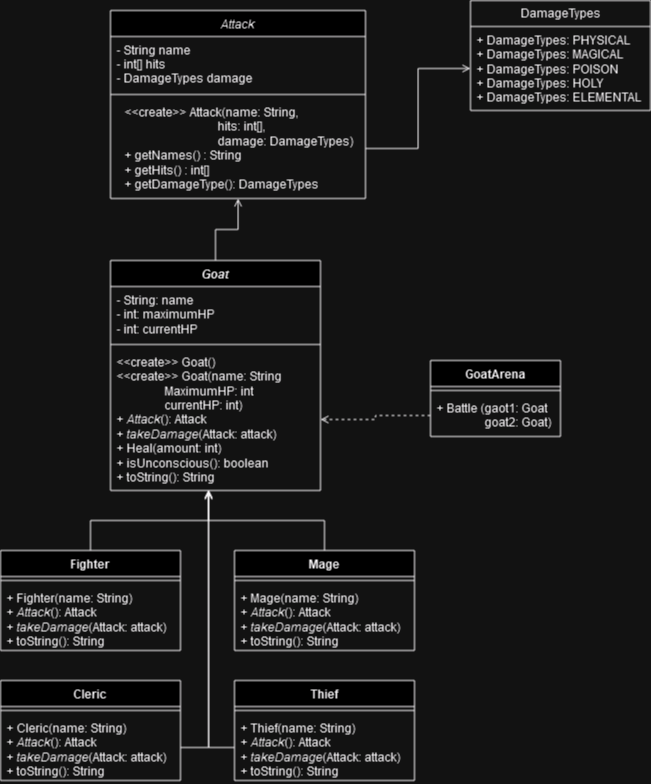

The diagram above was exported from draw.io. Its source (the exported page's mxGraphModel, read from the mxfile embedded in the PNG):
<mxGraphModel dx="944" dy="1546" grid="1" gridSize="10" guides="1" tooltips="1" connect="1" arrows="1" fold="1" page="1" pageScale="1" pageWidth="827" pageHeight="1169" math="0" shadow="0">
  <root>
    <mxCell id="WIyWlLk6GJQsqaUBKTNV-0" />
    <mxCell id="WIyWlLk6GJQsqaUBKTNV-1" parent="WIyWlLk6GJQsqaUBKTNV-0" />
    <mxCell id="zkfFHV4jXpPFQw0GAbJ--0" value="Attack" style="swimlane;fontStyle=2;align=center;verticalAlign=top;childLayout=stackLayout;horizontal=1;startSize=26;horizontalStack=0;resizeParent=1;resizeLast=0;collapsible=1;marginBottom=0;rounded=0;shadow=0;strokeWidth=1;" parent="WIyWlLk6GJQsqaUBKTNV-1" vertex="1">
      <mxGeometry x="190" y="160" width="255" height="188" as="geometry">
        <mxRectangle x="230" y="140" width="160" height="26" as="alternateBounds" />
      </mxGeometry>
    </mxCell>
    <mxCell id="zkfFHV4jXpPFQw0GAbJ--1" value="- String name&#10;- int[] hits&#10;- DamageTypes damage" style="text;align=left;verticalAlign=top;spacingLeft=4;spacingRight=4;overflow=hidden;rotatable=0;points=[[0,0.5],[1,0.5]];portConstraint=eastwest;" parent="zkfFHV4jXpPFQw0GAbJ--0" vertex="1">
      <mxGeometry y="26" width="255" height="54" as="geometry" />
    </mxCell>
    <mxCell id="zkfFHV4jXpPFQw0GAbJ--4" value="" style="line;html=1;strokeWidth=1;align=left;verticalAlign=middle;spacingTop=-1;spacingLeft=3;spacingRight=3;rotatable=0;labelPosition=right;points=[];portConstraint=eastwest;" parent="zkfFHV4jXpPFQw0GAbJ--0" vertex="1">
      <mxGeometry y="80" width="255" height="8" as="geometry" />
    </mxCell>
    <mxCell id="6PpkRTIJ0QwFzDLVp2el-1" value="&lt;div align=&quot;left&quot;&gt;&amp;lt;&amp;lt;create&amp;gt;&amp;gt; Attack(name: String,&lt;/div&gt;&lt;div align=&quot;left&quot;&gt;&lt;span style=&quot;white-space: pre;&quot;&gt;&#09;&lt;/span&gt;&lt;span style=&quot;white-space: pre;&quot;&gt;&#09;&lt;/span&gt;&lt;span style=&quot;white-space: pre;&quot;&gt;&#09;&lt;/span&gt;&amp;nbsp;&amp;nbsp;&amp;nbsp;&amp;nbsp;&amp;nbsp;&amp;nbsp; hits: int[],&lt;/div&gt;&lt;div align=&quot;left&quot;&gt;&lt;span style=&quot;white-space: pre;&quot;&gt;&#09;&lt;/span&gt;&lt;span style=&quot;white-space: pre;&quot;&gt;&#09;&lt;/span&gt;&lt;span style=&quot;white-space: pre;&quot;&gt;&#09;&lt;/span&gt;&amp;nbsp;&amp;nbsp;&amp;nbsp;&amp;nbsp;&amp;nbsp;&amp;nbsp; damage: DamageTypes)&lt;br&gt;&lt;/div&gt;&lt;div align=&quot;left&quot;&gt;+ getNames() : String&lt;br&gt;+ getHits() : int[]&lt;br&gt;+ getDamageType(): DamageTypes&lt;br&gt;&lt;/div&gt;" style="text;html=1;align=center;verticalAlign=middle;resizable=0;points=[];autosize=1;strokeColor=none;fillColor=none;" parent="zkfFHV4jXpPFQw0GAbJ--0" vertex="1">
      <mxGeometry y="88" width="255" height="100" as="geometry" />
    </mxCell>
    <mxCell id="6PpkRTIJ0QwFzDLVp2el-2" value="DamageTypes" style="swimlane;fontStyle=0;childLayout=stackLayout;horizontal=1;startSize=26;fillColor=none;horizontalStack=0;resizeParent=1;resizeParentMax=0;resizeLast=0;collapsible=1;marginBottom=0;whiteSpace=wrap;html=1;" parent="WIyWlLk6GJQsqaUBKTNV-1" vertex="1">
      <mxGeometry x="550" y="150" width="180" height="110" as="geometry" />
    </mxCell>
    <mxCell id="6PpkRTIJ0QwFzDLVp2el-3" value="&lt;div&gt;+ DamageTypes: PHYSICAL&lt;/div&gt;&lt;div&gt;+ DamageTypes: MAGICAL&lt;br&gt;&lt;/div&gt;&lt;div&gt;+ DamageTypes: POISON&lt;br&gt;&lt;/div&gt;&lt;div&gt;+ DamageTypes: HOLY&lt;br&gt;&lt;/div&gt;&lt;div&gt;+ DamageTypes: ELEMENTAL&lt;br&gt;&lt;/div&gt;" style="text;strokeColor=none;fillColor=none;align=left;verticalAlign=top;spacingLeft=4;spacingRight=4;overflow=hidden;rotatable=0;points=[[0,0.5],[1,0.5]];portConstraint=eastwest;whiteSpace=wrap;html=1;" parent="6PpkRTIJ0QwFzDLVp2el-2" vertex="1">
      <mxGeometry y="26" width="180" height="84" as="geometry" />
    </mxCell>
    <mxCell id="6PpkRTIJ0QwFzDLVp2el-19" value="" style="edgeStyle=orthogonalEdgeStyle;rounded=0;orthogonalLoop=1;jettySize=auto;html=1;endArrow=open;endFill=0;" parent="WIyWlLk6GJQsqaUBKTNV-1" source="6PpkRTIJ0QwFzDLVp2el-1" target="6PpkRTIJ0QwFzDLVp2el-3" edge="1">
      <mxGeometry relative="1" as="geometry" />
    </mxCell>
    <mxCell id="6PpkRTIJ0QwFzDLVp2el-20" value="Mage" style="swimlane;fontStyle=1;align=center;verticalAlign=top;childLayout=stackLayout;horizontal=1;startSize=26;horizontalStack=0;resizeParent=1;resizeParentMax=0;resizeLast=0;collapsible=1;marginBottom=0;whiteSpace=wrap;html=1;" parent="WIyWlLk6GJQsqaUBKTNV-1" vertex="1">
      <mxGeometry x="314" y="700" width="180" height="100" as="geometry" />
    </mxCell>
    <mxCell id="6PpkRTIJ0QwFzDLVp2el-22" value="" style="line;strokeWidth=1;fillColor=none;align=left;verticalAlign=middle;spacingTop=-1;spacingLeft=3;spacingRight=3;rotatable=0;labelPosition=right;points=[];portConstraint=eastwest;strokeColor=inherit;" parent="6PpkRTIJ0QwFzDLVp2el-20" vertex="1">
      <mxGeometry y="26" width="180" height="8" as="geometry" />
    </mxCell>
    <mxCell id="6PpkRTIJ0QwFzDLVp2el-23" value="&lt;div&gt;+ Mage(name: String)&lt;br&gt;&lt;/div&gt;&lt;div&gt;+ &lt;i&gt;Attack&lt;/i&gt;(): Attack&lt;/div&gt;&lt;div&gt;+ &lt;i&gt;takeDamage&lt;/i&gt;(Attack: attack)&lt;/div&gt;&lt;div&gt;+ toString(): String&lt;/div&gt;" style="text;strokeColor=none;fillColor=none;align=left;verticalAlign=top;spacingLeft=4;spacingRight=4;overflow=hidden;rotatable=0;points=[[0,0.5],[1,0.5]];portConstraint=eastwest;whiteSpace=wrap;html=1;" parent="6PpkRTIJ0QwFzDLVp2el-20" vertex="1">
      <mxGeometry y="34" width="180" height="66" as="geometry" />
    </mxCell>
    <mxCell id="4ZJWH2-IZ3StZHEqBabL-0" value="&lt;i&gt;Goat&lt;/i&gt;" style="swimlane;fontStyle=1;align=center;verticalAlign=top;childLayout=stackLayout;horizontal=1;startSize=26;horizontalStack=0;resizeParent=1;resizeParentMax=0;resizeLast=0;collapsible=1;marginBottom=0;whiteSpace=wrap;html=1;" vertex="1" parent="WIyWlLk6GJQsqaUBKTNV-1">
      <mxGeometry x="190" y="410" width="210" height="230" as="geometry" />
    </mxCell>
    <mxCell id="4ZJWH2-IZ3StZHEqBabL-1" value="&lt;div&gt;- String: name&lt;/div&gt;&lt;div&gt;- int: maximumHP&lt;/div&gt;&lt;div&gt;- int: currentHP&lt;/div&gt;&lt;div&gt;&lt;br&gt;&lt;/div&gt;" style="text;strokeColor=none;fillColor=none;align=left;verticalAlign=top;spacingLeft=4;spacingRight=4;overflow=hidden;rotatable=0;points=[[0,0.5],[1,0.5]];portConstraint=eastwest;whiteSpace=wrap;html=1;" vertex="1" parent="4ZJWH2-IZ3StZHEqBabL-0">
      <mxGeometry y="26" width="210" height="54" as="geometry" />
    </mxCell>
    <mxCell id="4ZJWH2-IZ3StZHEqBabL-2" value="" style="line;strokeWidth=1;fillColor=none;align=left;verticalAlign=middle;spacingTop=-1;spacingLeft=3;spacingRight=3;rotatable=0;labelPosition=right;points=[];portConstraint=eastwest;strokeColor=inherit;" vertex="1" parent="4ZJWH2-IZ3StZHEqBabL-0">
      <mxGeometry y="80" width="210" height="8" as="geometry" />
    </mxCell>
    <mxCell id="4ZJWH2-IZ3StZHEqBabL-3" value="&lt;div&gt;&amp;lt;&amp;lt;create&amp;gt;&amp;gt; Goat()&lt;br&gt;&amp;lt;&amp;lt;create&amp;gt;&amp;gt; Goat(name: String&lt;/div&gt;&lt;div&gt;&lt;span style=&quot;&quot;&gt;&lt;span style=&quot;white-space: pre;&quot;&gt;&amp;nbsp;&amp;nbsp;&amp;nbsp;&amp;nbsp;&lt;/span&gt;&lt;/span&gt;&lt;span style=&quot;&quot;&gt;&lt;span style=&quot;white-space: pre;&quot;&gt;&amp;nbsp;&amp;nbsp;&amp;nbsp;&amp;nbsp;&lt;/span&gt;&lt;/span&gt;&lt;span style=&quot;&quot;&gt;&lt;span style=&quot;white-space: pre;&quot;&gt;&amp;nbsp;&amp;nbsp;&amp;nbsp;&amp;nbsp;&lt;/span&gt;&lt;/span&gt;&lt;span style=&quot;&quot;&gt;&lt;span style=&quot;white-space: pre;&quot;&gt;&amp;nbsp;&amp;nbsp;&amp;nbsp;&amp;nbsp;&lt;/span&gt;&lt;/span&gt;MaximumHP: int&lt;/div&gt;&lt;div&gt;&lt;span style=&quot;&quot;&gt;&lt;span style=&quot;white-space: pre;&quot;&gt;&amp;nbsp;&amp;nbsp;&amp;nbsp;&amp;nbsp;&lt;/span&gt;&lt;/span&gt;&lt;span style=&quot;&quot;&gt;&lt;span style=&quot;white-space: pre;&quot;&gt;&amp;nbsp;&amp;nbsp;&amp;nbsp;&amp;nbsp;&lt;/span&gt;&lt;/span&gt;&lt;span style=&quot;&quot;&gt;&lt;span style=&quot;white-space: pre;&quot;&gt;&amp;nbsp;&amp;nbsp;&amp;nbsp;&amp;nbsp;&lt;/span&gt;&lt;/span&gt;&lt;span style=&quot;&quot;&gt;&lt;span style=&quot;white-space: pre;&quot;&gt;&amp;nbsp;&amp;nbsp;&amp;nbsp;&amp;nbsp;&lt;/span&gt;&lt;/span&gt;currentHP: int)&lt;br&gt;&lt;/div&gt;&lt;div&gt;+ &lt;i&gt;Attack&lt;/i&gt;(): Attack&lt;/div&gt;&lt;div&gt;+ &lt;i&gt;takeDamage&lt;/i&gt;(Attack: attack)&lt;/div&gt;&lt;div&gt;+ Heal(amount: int)&lt;/div&gt;&lt;div&gt;+ isUnconscious(): boolean&lt;br&gt;+ toString(): String&lt;br&gt;&lt;/div&gt;" style="text;strokeColor=none;fillColor=none;align=left;verticalAlign=top;spacingLeft=4;spacingRight=4;overflow=hidden;rotatable=0;points=[[0,0.5],[1,0.5]];portConstraint=eastwest;whiteSpace=wrap;html=1;" vertex="1" parent="4ZJWH2-IZ3StZHEqBabL-0">
      <mxGeometry y="88" width="210" height="142" as="geometry" />
    </mxCell>
    <mxCell id="4ZJWH2-IZ3StZHEqBabL-4" value="" style="edgeStyle=orthogonalEdgeStyle;rounded=0;orthogonalLoop=1;jettySize=auto;html=1;endArrow=open;endFill=0;" edge="1" parent="WIyWlLk6GJQsqaUBKTNV-1" source="4ZJWH2-IZ3StZHEqBabL-0" target="6PpkRTIJ0QwFzDLVp2el-1">
      <mxGeometry relative="1" as="geometry" />
    </mxCell>
    <mxCell id="4ZJWH2-IZ3StZHEqBabL-8" style="edgeStyle=orthogonalEdgeStyle;rounded=0;orthogonalLoop=1;jettySize=auto;html=1;entryX=0.467;entryY=0.993;entryDx=0;entryDy=0;entryPerimeter=0;endArrow=open;endFill=0;" edge="1" parent="WIyWlLk6GJQsqaUBKTNV-1" source="6PpkRTIJ0QwFzDLVp2el-20" target="4ZJWH2-IZ3StZHEqBabL-3">
      <mxGeometry relative="1" as="geometry" />
    </mxCell>
    <mxCell id="4ZJWH2-IZ3StZHEqBabL-9" value="Fighter" style="swimlane;fontStyle=1;align=center;verticalAlign=top;childLayout=stackLayout;horizontal=1;startSize=26;horizontalStack=0;resizeParent=1;resizeParentMax=0;resizeLast=0;collapsible=1;marginBottom=0;whiteSpace=wrap;html=1;" vertex="1" parent="WIyWlLk6GJQsqaUBKTNV-1">
      <mxGeometry x="80" y="700" width="180" height="100" as="geometry" />
    </mxCell>
    <mxCell id="4ZJWH2-IZ3StZHEqBabL-10" value="" style="line;strokeWidth=1;fillColor=none;align=left;verticalAlign=middle;spacingTop=-1;spacingLeft=3;spacingRight=3;rotatable=0;labelPosition=right;points=[];portConstraint=eastwest;strokeColor=inherit;" vertex="1" parent="4ZJWH2-IZ3StZHEqBabL-9">
      <mxGeometry y="26" width="180" height="8" as="geometry" />
    </mxCell>
    <mxCell id="4ZJWH2-IZ3StZHEqBabL-11" value="&lt;div&gt;+ Fighter(name: String)&lt;br&gt;&lt;/div&gt;&lt;div&gt;+ &lt;i&gt;Attack&lt;/i&gt;(): Attack&lt;/div&gt;&lt;div&gt;+ &lt;i&gt;takeDamage&lt;/i&gt;(Attack: attack)&lt;/div&gt;&lt;div&gt;+ toString(): String&lt;/div&gt;" style="text;strokeColor=none;fillColor=none;align=left;verticalAlign=top;spacingLeft=4;spacingRight=4;overflow=hidden;rotatable=0;points=[[0,0.5],[1,0.5]];portConstraint=eastwest;whiteSpace=wrap;html=1;" vertex="1" parent="4ZJWH2-IZ3StZHEqBabL-9">
      <mxGeometry y="34" width="180" height="66" as="geometry" />
    </mxCell>
    <mxCell id="4ZJWH2-IZ3StZHEqBabL-13" style="edgeStyle=orthogonalEdgeStyle;rounded=0;orthogonalLoop=1;jettySize=auto;html=1;entryX=0.467;entryY=1.007;entryDx=0;entryDy=0;entryPerimeter=0;endArrow=open;endFill=0;" edge="1" parent="WIyWlLk6GJQsqaUBKTNV-1" source="4ZJWH2-IZ3StZHEqBabL-9" target="4ZJWH2-IZ3StZHEqBabL-3">
      <mxGeometry relative="1" as="geometry" />
    </mxCell>
    <mxCell id="4ZJWH2-IZ3StZHEqBabL-14" value="Cleric" style="swimlane;fontStyle=1;align=center;verticalAlign=top;childLayout=stackLayout;horizontal=1;startSize=26;horizontalStack=0;resizeParent=1;resizeParentMax=0;resizeLast=0;collapsible=1;marginBottom=0;whiteSpace=wrap;html=1;" vertex="1" parent="WIyWlLk6GJQsqaUBKTNV-1">
      <mxGeometry x="80" y="830" width="180" height="100" as="geometry" />
    </mxCell>
    <mxCell id="4ZJWH2-IZ3StZHEqBabL-15" value="" style="line;strokeWidth=1;fillColor=none;align=left;verticalAlign=middle;spacingTop=-1;spacingLeft=3;spacingRight=3;rotatable=0;labelPosition=right;points=[];portConstraint=eastwest;strokeColor=inherit;" vertex="1" parent="4ZJWH2-IZ3StZHEqBabL-14">
      <mxGeometry y="26" width="180" height="8" as="geometry" />
    </mxCell>
    <mxCell id="4ZJWH2-IZ3StZHEqBabL-16" value="&lt;div&gt;+ Cleric(name: String)&lt;br&gt;&lt;/div&gt;&lt;div&gt;+ &lt;i&gt;Attack&lt;/i&gt;(): Attack&lt;/div&gt;&lt;div&gt;+ &lt;i&gt;takeDamage&lt;/i&gt;(Attack: attack)&lt;/div&gt;&lt;div&gt;+ toString(): String&lt;/div&gt;" style="text;strokeColor=none;fillColor=none;align=left;verticalAlign=top;spacingLeft=4;spacingRight=4;overflow=hidden;rotatable=0;points=[[0,0.5],[1,0.5]];portConstraint=eastwest;whiteSpace=wrap;html=1;" vertex="1" parent="4ZJWH2-IZ3StZHEqBabL-14">
      <mxGeometry y="34" width="180" height="66" as="geometry" />
    </mxCell>
    <mxCell id="4ZJWH2-IZ3StZHEqBabL-18" style="edgeStyle=orthogonalEdgeStyle;rounded=0;orthogonalLoop=1;jettySize=auto;html=1;entryX=0.467;entryY=1;entryDx=0;entryDy=0;entryPerimeter=0;endArrow=open;endFill=0;" edge="1" parent="WIyWlLk6GJQsqaUBKTNV-1" source="4ZJWH2-IZ3StZHEqBabL-16" target="4ZJWH2-IZ3StZHEqBabL-3">
      <mxGeometry relative="1" as="geometry" />
    </mxCell>
    <mxCell id="4ZJWH2-IZ3StZHEqBabL-19" value="Thief" style="swimlane;fontStyle=1;align=center;verticalAlign=top;childLayout=stackLayout;horizontal=1;startSize=26;horizontalStack=0;resizeParent=1;resizeParentMax=0;resizeLast=0;collapsible=1;marginBottom=0;whiteSpace=wrap;html=1;" vertex="1" parent="WIyWlLk6GJQsqaUBKTNV-1">
      <mxGeometry x="314" y="830" width="180" height="100" as="geometry" />
    </mxCell>
    <mxCell id="4ZJWH2-IZ3StZHEqBabL-20" value="" style="line;strokeWidth=1;fillColor=none;align=left;verticalAlign=middle;spacingTop=-1;spacingLeft=3;spacingRight=3;rotatable=0;labelPosition=right;points=[];portConstraint=eastwest;strokeColor=inherit;" vertex="1" parent="4ZJWH2-IZ3StZHEqBabL-19">
      <mxGeometry y="26" width="180" height="8" as="geometry" />
    </mxCell>
    <mxCell id="4ZJWH2-IZ3StZHEqBabL-21" value="&lt;div&gt;+&amp;nbsp;Thief(name: String)&lt;br&gt;&lt;/div&gt;&lt;div&gt;+ &lt;i&gt;Attack&lt;/i&gt;(): Attack&lt;/div&gt;&lt;div&gt;+ &lt;i&gt;takeDamage&lt;/i&gt;(Attack: attack)&lt;/div&gt;&lt;div&gt;+ toString(): String&lt;/div&gt;" style="text;strokeColor=none;fillColor=none;align=left;verticalAlign=top;spacingLeft=4;spacingRight=4;overflow=hidden;rotatable=0;points=[[0,0.5],[1,0.5]];portConstraint=eastwest;whiteSpace=wrap;html=1;" vertex="1" parent="4ZJWH2-IZ3StZHEqBabL-19">
      <mxGeometry y="34" width="180" height="66" as="geometry" />
    </mxCell>
    <mxCell id="4ZJWH2-IZ3StZHEqBabL-22" style="edgeStyle=orthogonalEdgeStyle;rounded=0;orthogonalLoop=1;jettySize=auto;html=1;entryX=0.467;entryY=1;entryDx=0;entryDy=0;entryPerimeter=0;endArrow=open;endFill=0;" edge="1" parent="WIyWlLk6GJQsqaUBKTNV-1" source="4ZJWH2-IZ3StZHEqBabL-21" target="4ZJWH2-IZ3StZHEqBabL-3">
      <mxGeometry relative="1" as="geometry" />
    </mxCell>
    <mxCell id="4ZJWH2-IZ3StZHEqBabL-24" value="GoatArena" style="swimlane;fontStyle=1;align=center;verticalAlign=top;childLayout=stackLayout;horizontal=1;startSize=26;horizontalStack=0;resizeParent=1;resizeParentMax=0;resizeLast=0;collapsible=1;marginBottom=0;whiteSpace=wrap;html=1;" vertex="1" parent="WIyWlLk6GJQsqaUBKTNV-1">
      <mxGeometry x="510" y="510" width="130" height="76" as="geometry" />
    </mxCell>
    <mxCell id="4ZJWH2-IZ3StZHEqBabL-26" value="" style="line;strokeWidth=1;fillColor=none;align=left;verticalAlign=middle;spacingTop=-1;spacingLeft=3;spacingRight=3;rotatable=0;labelPosition=right;points=[];portConstraint=eastwest;strokeColor=inherit;" vertex="1" parent="4ZJWH2-IZ3StZHEqBabL-24">
      <mxGeometry y="26" width="130" height="8" as="geometry" />
    </mxCell>
    <mxCell id="4ZJWH2-IZ3StZHEqBabL-27" value="&lt;div&gt;+ Battle (gaot1: Goat&lt;/div&gt;&lt;div&gt;&lt;span style=&quot;white-space: pre;&quot;&gt;&#09;&lt;/span&gt;&lt;span style=&quot;white-space: pre;&quot;&gt;&#09;&lt;/span&gt;goat2: Goat)&lt;/div&gt;" style="text;strokeColor=none;fillColor=none;align=left;verticalAlign=top;spacingLeft=4;spacingRight=4;overflow=hidden;rotatable=0;points=[[0,0.5],[1,0.5]];portConstraint=eastwest;whiteSpace=wrap;html=1;" vertex="1" parent="4ZJWH2-IZ3StZHEqBabL-24">
      <mxGeometry y="34" width="130" height="42" as="geometry" />
    </mxCell>
    <mxCell id="4ZJWH2-IZ3StZHEqBabL-29" value="" style="edgeStyle=orthogonalEdgeStyle;shape=connector;rounded=0;orthogonalLoop=1;jettySize=auto;html=1;labelBackgroundColor=default;strokeColor=default;align=center;verticalAlign=middle;fontFamily=Helvetica;fontSize=11;fontColor=default;endArrow=open;endFill=0;dashed=1;" edge="1" parent="WIyWlLk6GJQsqaUBKTNV-1" source="4ZJWH2-IZ3StZHEqBabL-27" target="4ZJWH2-IZ3StZHEqBabL-3">
      <mxGeometry relative="1" as="geometry" />
    </mxCell>
  </root>
</mxGraphModel>